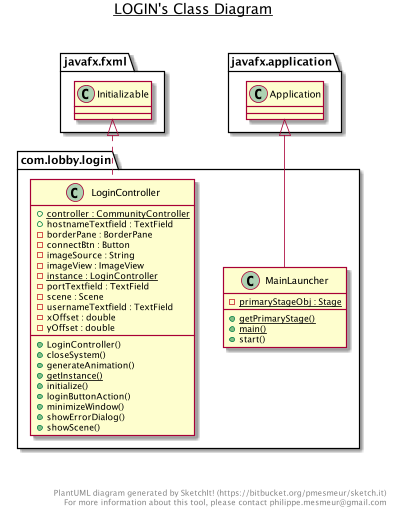

The diagram above was rendered by PlantUML. Its source (embedded in the PNG):
@startuml

title __LOGIN's Class Diagram__\n

  namespace com.lobby.login {
    class com.lobby.login.LoginController {
        {static} + controller : CommunityController
        + hostnameTextfield : TextField
        - borderPane : BorderPane
        - connectBtn : Button
        - imageSource : String
        - imageView : ImageView
        {static} - instance : LoginController
        - portTextfield : TextField
        - scene : Scene
        - usernameTextfield : TextField
        - xOffset : double
        - yOffset : double
        + LoginController()
        + closeSystem()
        + generateAnimation()
        {static} + getInstance()
        + initialize()
        + loginButtonAction()
        + minimizeWindow()
        + showErrorDialog()
        + showScene()
    }
  }
  

  namespace com.lobby.login {
    class com.lobby.login.MainLauncher {
        {static} - primaryStageObj : Stage
        {static} + getPrimaryStage()
        {static} + main()
        + start()
    }
  }
  

  com.lobby.login.LoginController .up.|> javafx.fxml.Initializable
  com.lobby.login.MainLauncher -up-|> javafx.application.Application


right footer


PlantUML diagram generated by SketchIt! (https://bitbucket.org/pmesmeur/sketch.it)
For more information about this tool, please contact philippe.mesmeur@gmail.com
endfooter

@enduml